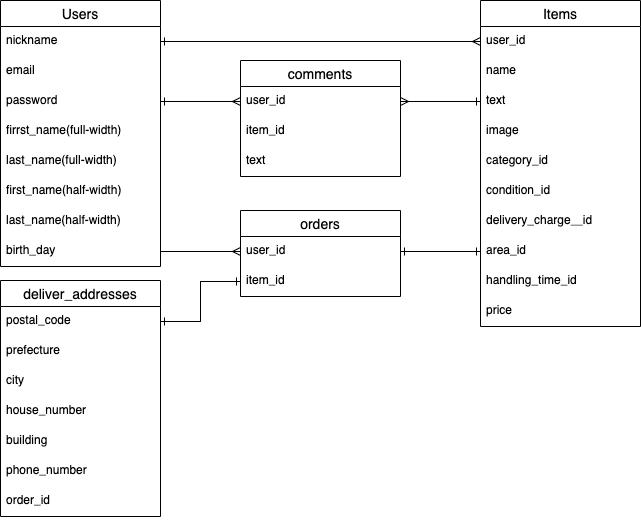

The diagram above was exported from draw.io. Its source (the exported page's mxGraphModel, read from the mxfile embedded in the PNG):
<mxGraphModel dx="728" dy="579" grid="1" gridSize="10" guides="1" tooltips="1" connect="1" arrows="1" fold="1" page="1" pageScale="1" pageWidth="827" pageHeight="1169" math="0" shadow="0">
  <root>
    <mxCell id="0" />
    <mxCell id="1" parent="0" />
    <mxCell id="34" value="Users" style="swimlane;fontStyle=0;childLayout=stackLayout;horizontal=1;startSize=26;horizontalStack=0;resizeParent=1;resizeParentMax=0;resizeLast=0;collapsible=1;marginBottom=0;align=center;fontSize=14;" parent="1" vertex="1">
      <mxGeometry x="40" y="40" width="160" height="266" as="geometry">
        <mxRectangle x="40" y="200" width="70" height="26" as="alternateBounds" />
      </mxGeometry>
    </mxCell>
    <mxCell id="35" value="nickname&#10;" style="text;strokeColor=none;fillColor=none;spacingLeft=4;spacingRight=4;overflow=hidden;rotatable=0;points=[[0,0.5],[1,0.5]];portConstraint=eastwest;fontSize=12;" parent="34" vertex="1">
      <mxGeometry y="26" width="160" height="30" as="geometry" />
    </mxCell>
    <mxCell id="37" value="email" style="text;strokeColor=none;fillColor=none;spacingLeft=4;spacingRight=4;overflow=hidden;rotatable=0;points=[[0,0.5],[1,0.5]];portConstraint=eastwest;fontSize=12;" parent="34" vertex="1">
      <mxGeometry y="56" width="160" height="30" as="geometry" />
    </mxCell>
    <mxCell id="36" value="password" style="text;strokeColor=none;fillColor=none;spacingLeft=4;spacingRight=4;overflow=hidden;rotatable=0;points=[[0,0.5],[1,0.5]];portConstraint=eastwest;fontSize=12;" parent="34" vertex="1">
      <mxGeometry y="86" width="160" height="30" as="geometry" />
    </mxCell>
    <mxCell id="44" value="firrst_name(full-width)" style="text;strokeColor=none;fillColor=none;spacingLeft=4;spacingRight=4;overflow=hidden;rotatable=0;points=[[0,0.5],[1,0.5]];portConstraint=eastwest;fontSize=12;" parent="34" vertex="1">
      <mxGeometry y="116" width="160" height="30" as="geometry" />
    </mxCell>
    <mxCell id="47" value="last_name(full-width)" style="text;strokeColor=none;fillColor=none;spacingLeft=4;spacingRight=4;overflow=hidden;rotatable=0;points=[[0,0.5],[1,0.5]];portConstraint=eastwest;fontSize=12;" parent="34" vertex="1">
      <mxGeometry y="146" width="160" height="30" as="geometry" />
    </mxCell>
    <mxCell id="48" value="first_name(half-width)" style="text;strokeColor=none;fillColor=none;spacingLeft=4;spacingRight=4;overflow=hidden;rotatable=0;points=[[0,0.5],[1,0.5]];portConstraint=eastwest;fontSize=12;" parent="34" vertex="1">
      <mxGeometry y="176" width="160" height="30" as="geometry" />
    </mxCell>
    <mxCell id="57" value="last_name(half-width)" style="text;strokeColor=none;fillColor=none;spacingLeft=4;spacingRight=4;overflow=hidden;rotatable=0;points=[[0,0.5],[1,0.5]];portConstraint=eastwest;fontSize=12;" parent="34" vertex="1">
      <mxGeometry y="206" width="160" height="30" as="geometry" />
    </mxCell>
    <mxCell id="104" value="birth_day" style="text;strokeColor=none;fillColor=none;spacingLeft=4;spacingRight=4;overflow=hidden;rotatable=0;points=[[0,0.5],[1,0.5]];portConstraint=eastwest;fontSize=12;" parent="34" vertex="1">
      <mxGeometry y="236" width="160" height="30" as="geometry" />
    </mxCell>
    <mxCell id="59" value="Items" style="swimlane;fontStyle=0;childLayout=stackLayout;horizontal=1;startSize=26;horizontalStack=0;resizeParent=1;resizeParentMax=0;resizeLast=0;collapsible=1;marginBottom=0;align=center;fontSize=14;" parent="1" vertex="1">
      <mxGeometry x="520" y="40" width="160" height="326" as="geometry" />
    </mxCell>
    <mxCell id="102" value="user_id" style="text;strokeColor=none;fillColor=none;spacingLeft=4;spacingRight=4;overflow=hidden;rotatable=0;points=[[0,0.5],[1,0.5]];portConstraint=eastwest;fontSize=12;" parent="59" vertex="1">
      <mxGeometry y="26" width="160" height="30" as="geometry" />
    </mxCell>
    <mxCell id="86" value="name" style="text;strokeColor=none;fillColor=none;spacingLeft=4;spacingRight=4;overflow=hidden;rotatable=0;points=[[0,0.5],[1,0.5]];portConstraint=eastwest;fontSize=12;" parent="59" vertex="1">
      <mxGeometry y="56" width="160" height="30" as="geometry" />
    </mxCell>
    <mxCell id="88" value="text" style="text;strokeColor=none;fillColor=none;spacingLeft=4;spacingRight=4;overflow=hidden;rotatable=0;points=[[0,0.5],[1,0.5]];portConstraint=eastwest;fontSize=12;" parent="59" vertex="1">
      <mxGeometry y="86" width="160" height="30" as="geometry" />
    </mxCell>
    <mxCell id="103" value="image" style="text;strokeColor=none;fillColor=none;spacingLeft=4;spacingRight=4;overflow=hidden;rotatable=0;points=[[0,0.5],[1,0.5]];portConstraint=eastwest;fontSize=12;" parent="59" vertex="1">
      <mxGeometry y="116" width="160" height="30" as="geometry" />
    </mxCell>
    <mxCell id="61" value="category_id" style="text;strokeColor=none;fillColor=none;spacingLeft=4;spacingRight=4;overflow=hidden;rotatable=0;points=[[0,0.5],[1,0.5]];portConstraint=eastwest;fontSize=12;" parent="59" vertex="1">
      <mxGeometry y="146" width="160" height="30" as="geometry" />
    </mxCell>
    <mxCell id="62" value="condition_id" style="text;strokeColor=none;fillColor=none;spacingLeft=4;spacingRight=4;overflow=hidden;rotatable=0;points=[[0,0.5],[1,0.5]];portConstraint=eastwest;fontSize=12;" parent="59" vertex="1">
      <mxGeometry y="176" width="160" height="30" as="geometry" />
    </mxCell>
    <mxCell id="63" value="delivery_charge＿id" style="text;strokeColor=none;fillColor=none;spacingLeft=4;spacingRight=4;overflow=hidden;rotatable=0;points=[[0,0.5],[1,0.5]];portConstraint=eastwest;fontSize=12;" parent="59" vertex="1">
      <mxGeometry y="206" width="160" height="30" as="geometry" />
    </mxCell>
    <mxCell id="64" value="area_id" style="text;strokeColor=none;fillColor=none;spacingLeft=4;spacingRight=4;overflow=hidden;rotatable=0;points=[[0,0.5],[1,0.5]];portConstraint=eastwest;fontSize=12;" parent="59" vertex="1">
      <mxGeometry y="236" width="160" height="30" as="geometry" />
    </mxCell>
    <mxCell id="65" value="handling_time_id" style="text;strokeColor=none;fillColor=none;spacingLeft=4;spacingRight=4;overflow=hidden;rotatable=0;points=[[0,0.5],[1,0.5]];portConstraint=eastwest;fontSize=12;" parent="59" vertex="1">
      <mxGeometry y="266" width="160" height="30" as="geometry" />
    </mxCell>
    <mxCell id="66" value="price" style="text;strokeColor=none;fillColor=none;spacingLeft=4;spacingRight=4;overflow=hidden;rotatable=0;points=[[0,0.5],[1,0.5]];portConstraint=eastwest;fontSize=12;" parent="59" vertex="1">
      <mxGeometry y="296" width="160" height="30" as="geometry" />
    </mxCell>
    <mxCell id="117" style="edgeStyle=orthogonalEdgeStyle;rounded=0;orthogonalLoop=1;jettySize=auto;html=1;exitX=1;exitY=0.5;exitDx=0;exitDy=0;endArrow=ERmany;endFill=0;" parent="1" source="35" target="102" edge="1">
      <mxGeometry relative="1" as="geometry" />
    </mxCell>
    <mxCell id="118" style="edgeStyle=orthogonalEdgeStyle;rounded=0;orthogonalLoop=1;jettySize=auto;html=1;exitX=0;exitY=0.5;exitDx=0;exitDy=0;entryX=1;entryY=0.5;entryDx=0;entryDy=0;endArrow=ERone;endFill=0;" parent="1" source="102" target="35" edge="1">
      <mxGeometry relative="1" as="geometry" />
    </mxCell>
    <mxCell id="119" style="edgeStyle=orthogonalEdgeStyle;rounded=0;orthogonalLoop=1;jettySize=auto;html=1;exitX=0;exitY=0.5;exitDx=0;exitDy=0;endArrow=ERone;endFill=0;" parent="1" source="81" edge="1">
      <mxGeometry relative="1" as="geometry">
        <mxPoint x="200" y="141" as="targetPoint" />
      </mxGeometry>
    </mxCell>
    <mxCell id="120" style="edgeStyle=orthogonalEdgeStyle;rounded=0;orthogonalLoop=1;jettySize=auto;html=1;exitX=1;exitY=0.5;exitDx=0;exitDy=0;entryX=0;entryY=0.5;entryDx=0;entryDy=0;endArrow=ERone;endFill=0;" parent="1" source="81" target="88" edge="1">
      <mxGeometry relative="1" as="geometry" />
    </mxCell>
    <mxCell id="123" style="edgeStyle=orthogonalEdgeStyle;rounded=0;orthogonalLoop=1;jettySize=auto;html=1;exitX=0;exitY=0.5;exitDx=0;exitDy=0;entryX=1;entryY=0.5;entryDx=0;entryDy=0;endArrow=ERmany;endFill=0;" parent="1" source="88" target="81" edge="1">
      <mxGeometry relative="1" as="geometry" />
    </mxCell>
    <mxCell id="128" style="edgeStyle=orthogonalEdgeStyle;rounded=0;orthogonalLoop=1;jettySize=auto;html=1;entryX=0;entryY=0.5;entryDx=0;entryDy=0;endArrow=ERmany;endFill=0;" parent="1" target="81" edge="1">
      <mxGeometry relative="1" as="geometry">
        <mxPoint x="200" y="141" as="sourcePoint" />
      </mxGeometry>
    </mxCell>
    <mxCell id="80" value="comments" style="swimlane;fontStyle=0;childLayout=stackLayout;horizontal=1;startSize=26;horizontalStack=0;resizeParent=1;resizeParentMax=0;resizeLast=0;collapsible=1;marginBottom=0;align=center;fontSize=14;" parent="1" vertex="1">
      <mxGeometry x="280" y="100" width="160" height="116" as="geometry" />
    </mxCell>
    <mxCell id="81" value="user_id" style="text;strokeColor=none;fillColor=none;spacingLeft=4;spacingRight=4;overflow=hidden;rotatable=0;points=[[0,0.5],[1,0.5]];portConstraint=eastwest;fontSize=12;" parent="80" vertex="1">
      <mxGeometry y="26" width="160" height="30" as="geometry" />
    </mxCell>
    <mxCell id="82" value="item_id" style="text;strokeColor=none;fillColor=none;spacingLeft=4;spacingRight=4;overflow=hidden;rotatable=0;points=[[0,0.5],[1,0.5]];portConstraint=eastwest;fontSize=12;" parent="80" vertex="1">
      <mxGeometry y="56" width="160" height="30" as="geometry" />
    </mxCell>
    <mxCell id="84" value="text" style="text;strokeColor=none;fillColor=none;spacingLeft=4;spacingRight=4;overflow=hidden;rotatable=0;points=[[0,0.5],[1,0.5]];portConstraint=eastwest;fontSize=12;" parent="80" vertex="1">
      <mxGeometry y="86" width="160" height="30" as="geometry" />
    </mxCell>
    <mxCell id="76" value="orders" style="swimlane;fontStyle=0;childLayout=stackLayout;horizontal=1;startSize=26;horizontalStack=0;resizeParent=1;resizeParentMax=0;resizeLast=0;collapsible=1;marginBottom=0;align=center;fontSize=14;" parent="1" vertex="1">
      <mxGeometry x="280" y="250" width="160" height="86" as="geometry" />
    </mxCell>
    <mxCell id="77" value="user_id" style="text;strokeColor=none;fillColor=none;spacingLeft=4;spacingRight=4;overflow=hidden;rotatable=0;points=[[0,0.5],[1,0.5]];portConstraint=eastwest;fontSize=12;" parent="76" vertex="1">
      <mxGeometry y="26" width="160" height="30" as="geometry" />
    </mxCell>
    <mxCell id="78" value="item_id" style="text;strokeColor=none;fillColor=none;spacingLeft=4;spacingRight=4;overflow=hidden;rotatable=0;points=[[0,0.5],[1,0.5]];portConstraint=eastwest;fontSize=12;" parent="76" vertex="1">
      <mxGeometry y="56" width="160" height="30" as="geometry" />
    </mxCell>
    <mxCell id="68" value="deliver_addresses" style="swimlane;fontStyle=0;childLayout=stackLayout;horizontal=1;startSize=26;horizontalStack=0;resizeParent=1;resizeParentMax=0;resizeLast=0;collapsible=1;marginBottom=0;align=center;fontSize=14;" parent="1" vertex="1">
      <mxGeometry x="40" y="320" width="160" height="236" as="geometry">
        <mxRectangle x="280" y="400" width="130" height="26" as="alternateBounds" />
      </mxGeometry>
    </mxCell>
    <mxCell id="69" value="postal_code" style="text;strokeColor=none;fillColor=none;spacingLeft=4;spacingRight=4;overflow=hidden;rotatable=0;points=[[0,0.5],[1,0.5]];portConstraint=eastwest;fontSize=12;" parent="68" vertex="1">
      <mxGeometry y="26" width="160" height="30" as="geometry" />
    </mxCell>
    <mxCell id="70" value="prefecture" style="text;strokeColor=none;fillColor=none;spacingLeft=4;spacingRight=4;overflow=hidden;rotatable=0;points=[[0,0.5],[1,0.5]];portConstraint=eastwest;fontSize=12;" parent="68" vertex="1">
      <mxGeometry y="56" width="160" height="30" as="geometry" />
    </mxCell>
    <mxCell id="72" value="city" style="text;strokeColor=none;fillColor=none;spacingLeft=4;spacingRight=4;overflow=hidden;rotatable=0;points=[[0,0.5],[1,0.5]];portConstraint=eastwest;fontSize=12;" parent="68" vertex="1">
      <mxGeometry y="86" width="160" height="30" as="geometry" />
    </mxCell>
    <mxCell id="73" value="house_number" style="text;strokeColor=none;fillColor=none;spacingLeft=4;spacingRight=4;overflow=hidden;rotatable=0;points=[[0,0.5],[1,0.5]];portConstraint=eastwest;fontSize=12;" parent="68" vertex="1">
      <mxGeometry y="116" width="160" height="30" as="geometry" />
    </mxCell>
    <mxCell id="74" value="building" style="text;strokeColor=none;fillColor=none;spacingLeft=4;spacingRight=4;overflow=hidden;rotatable=0;points=[[0,0.5],[1,0.5]];portConstraint=eastwest;fontSize=12;" parent="68" vertex="1">
      <mxGeometry y="146" width="160" height="30" as="geometry" />
    </mxCell>
    <mxCell id="75" value="phone_number" style="text;strokeColor=none;fillColor=none;spacingLeft=4;spacingRight=4;overflow=hidden;rotatable=0;points=[[0,0.5],[1,0.5]];portConstraint=eastwest;fontSize=12;" parent="68" vertex="1">
      <mxGeometry y="176" width="160" height="30" as="geometry" />
    </mxCell>
    <mxCell id="116" value="order_id" style="text;strokeColor=none;fillColor=none;spacingLeft=4;spacingRight=4;overflow=hidden;rotatable=0;points=[[0,0.5],[1,0.5]];portConstraint=eastwest;fontSize=12;" parent="68" vertex="1">
      <mxGeometry y="206" width="160" height="30" as="geometry" />
    </mxCell>
    <mxCell id="135" style="edgeStyle=orthogonalEdgeStyle;rounded=0;orthogonalLoop=1;jettySize=auto;html=1;exitX=1;exitY=0.5;exitDx=0;exitDy=0;entryX=0;entryY=0.5;entryDx=0;entryDy=0;endArrow=ERmany;endFill=0;" edge="1" parent="1" source="104" target="77">
      <mxGeometry relative="1" as="geometry" />
    </mxCell>
    <mxCell id="136" style="edgeStyle=orthogonalEdgeStyle;rounded=0;orthogonalLoop=1;jettySize=auto;html=1;exitX=1;exitY=0.5;exitDx=0;exitDy=0;entryX=0;entryY=0.5;entryDx=0;entryDy=0;endArrow=ERone;endFill=0;" edge="1" parent="1" source="77" target="64">
      <mxGeometry relative="1" as="geometry" />
    </mxCell>
    <mxCell id="137" style="edgeStyle=orthogonalEdgeStyle;rounded=0;orthogonalLoop=1;jettySize=auto;html=1;exitX=0;exitY=0.5;exitDx=0;exitDy=0;entryX=1;entryY=0.5;entryDx=0;entryDy=0;endArrow=ERone;endFill=0;" edge="1" parent="1" source="64" target="77">
      <mxGeometry relative="1" as="geometry" />
    </mxCell>
    <mxCell id="138" style="edgeStyle=orthogonalEdgeStyle;rounded=0;orthogonalLoop=1;jettySize=auto;html=1;exitX=0;exitY=0.5;exitDx=0;exitDy=0;entryX=1;entryY=0.5;entryDx=0;entryDy=0;endArrow=ERone;endFill=0;" edge="1" parent="1" source="78" target="69">
      <mxGeometry relative="1" as="geometry" />
    </mxCell>
    <mxCell id="139" style="edgeStyle=orthogonalEdgeStyle;rounded=0;orthogonalLoop=1;jettySize=auto;html=1;exitX=1;exitY=0.5;exitDx=0;exitDy=0;entryX=0;entryY=0.5;entryDx=0;entryDy=0;endArrow=ERone;endFill=0;" edge="1" parent="1" source="69" target="78">
      <mxGeometry relative="1" as="geometry" />
    </mxCell>
  </root>
</mxGraphModel>